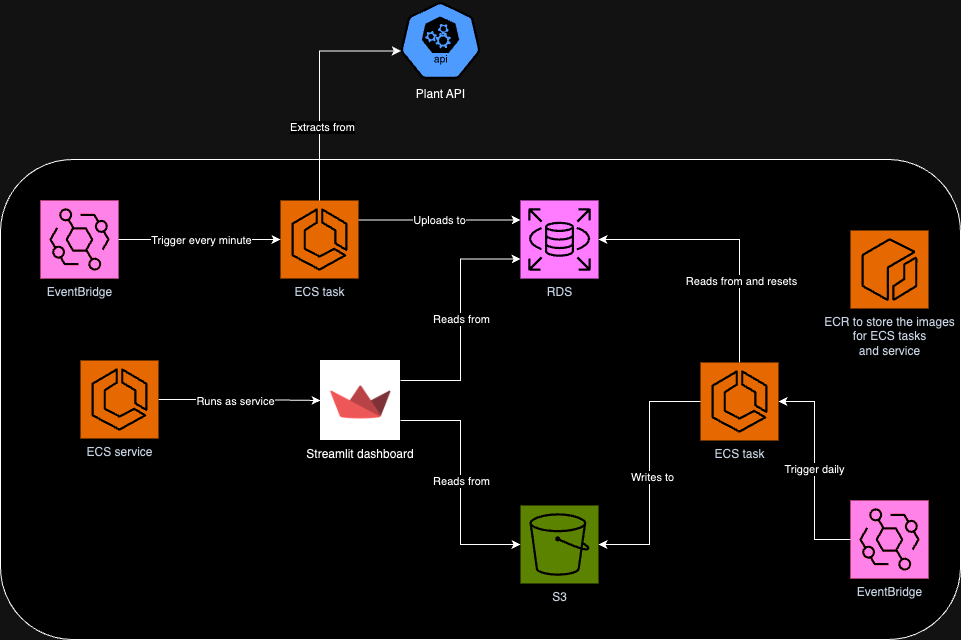

The diagram above was exported from draw.io. Its source (the exported page's mxGraphModel, read from the mxfile embedded in the PNG):
<mxGraphModel dx="1493" dy="758" grid="1" gridSize="10" guides="1" tooltips="1" connect="1" arrows="1" fold="1" page="1" pageScale="1" pageWidth="827" pageHeight="1169" math="0" shadow="0">
  <root>
    <mxCell id="0" />
    <mxCell id="1" parent="0" />
    <mxCell id="j4MmNxcXVPAMh1lximUd-31" value="" style="rounded=1;whiteSpace=wrap;html=1;" parent="1" vertex="1">
      <mxGeometry y="199" width="960" height="480" as="geometry" />
    </mxCell>
    <mxCell id="j4MmNxcXVPAMh1lximUd-1" value="RDS" style="sketch=0;points=[[0,0,0],[0.25,0,0],[0.5,0,0],[0.75,0,0],[1,0,0],[0,1,0],[0.25,1,0],[0.5,1,0],[0.75,1,0],[1,1,0],[0,0.25,0],[0,0.5,0],[0,0.75,0],[1,0.25,0],[1,0.5,0],[1,0.75,0]];outlineConnect=0;fontColor=#232F3E;fillColor=#C925D1;strokeColor=#ffffff;dashed=0;verticalLabelPosition=bottom;verticalAlign=top;align=center;html=1;fontSize=12;fontStyle=0;aspect=fixed;shape=mxgraph.aws4.resourceIcon;resIcon=mxgraph.aws4.rds;" parent="1" vertex="1">
      <mxGeometry x="520" y="240" width="78" height="78" as="geometry" />
    </mxCell>
    <mxCell id="j4MmNxcXVPAMh1lximUd-4" value="ECS task" style="sketch=0;points=[[0,0,0],[0.25,0,0],[0.5,0,0],[0.75,0,0],[1,0,0],[0,1,0],[0.25,1,0],[0.5,1,0],[0.75,1,0],[1,1,0],[0,0.25,0],[0,0.5,0],[0,0.75,0],[1,0.25,0],[1,0.5,0],[1,0.75,0]];outlineConnect=0;fontColor=#232F3E;fillColor=#ED7100;strokeColor=#ffffff;dashed=0;verticalLabelPosition=bottom;verticalAlign=top;align=center;html=1;fontSize=12;fontStyle=0;aspect=fixed;shape=mxgraph.aws4.resourceIcon;resIcon=mxgraph.aws4.ecs;" parent="1" vertex="1">
      <mxGeometry x="280" y="240" width="78" height="78" as="geometry" />
    </mxCell>
    <mxCell id="j4MmNxcXVPAMh1lximUd-6" value="EventBridge" style="sketch=0;points=[[0,0,0],[0.25,0,0],[0.5,0,0],[0.75,0,0],[1,0,0],[0,1,0],[0.25,1,0],[0.5,1,0],[0.75,1,0],[1,1,0],[0,0.25,0],[0,0.5,0],[0,0.75,0],[1,0.25,0],[1,0.5,0],[1,0.75,0]];outlineConnect=0;fontColor=#232F3E;fillColor=#E7157B;strokeColor=#ffffff;dashed=0;verticalLabelPosition=bottom;verticalAlign=top;align=center;html=1;fontSize=12;fontStyle=0;aspect=fixed;shape=mxgraph.aws4.resourceIcon;resIcon=mxgraph.aws4.eventbridge;" parent="1" vertex="1">
      <mxGeometry x="40" y="240" width="78" height="78" as="geometry" />
    </mxCell>
    <mxCell id="j4MmNxcXVPAMh1lximUd-7" style="edgeStyle=orthogonalEdgeStyle;rounded=0;orthogonalLoop=1;jettySize=auto;html=1;exitX=1;exitY=0.5;exitDx=0;exitDy=0;exitPerimeter=0;entryX=0;entryY=0.5;entryDx=0;entryDy=0;entryPerimeter=0;" parent="1" source="j4MmNxcXVPAMh1lximUd-6" target="j4MmNxcXVPAMh1lximUd-4" edge="1">
      <mxGeometry relative="1" as="geometry">
        <mxPoint x="270" y="279" as="targetPoint" />
      </mxGeometry>
    </mxCell>
    <mxCell id="j4MmNxcXVPAMh1lximUd-8" value="Trigger every minute" style="edgeLabel;html=1;align=center;verticalAlign=middle;resizable=0;points=[];" parent="j4MmNxcXVPAMh1lximUd-7" connectable="0" vertex="1">
      <mxGeometry x="0.0256" relative="1" as="geometry">
        <mxPoint as="offset" />
      </mxGeometry>
    </mxCell>
    <mxCell id="j4MmNxcXVPAMh1lximUd-9" style="edgeStyle=orthogonalEdgeStyle;rounded=0;orthogonalLoop=1;jettySize=auto;html=1;entryX=0;entryY=0.25;entryDx=0;entryDy=0;entryPerimeter=0;exitX=1;exitY=0.25;exitDx=0;exitDy=0;exitPerimeter=0;" parent="1" source="j4MmNxcXVPAMh1lximUd-4" target="j4MmNxcXVPAMh1lximUd-1" edge="1">
      <mxGeometry relative="1" as="geometry">
        <mxPoint x="380" y="279" as="sourcePoint" />
      </mxGeometry>
    </mxCell>
    <mxCell id="j4MmNxcXVPAMh1lximUd-10" value="Uploads to" style="edgeLabel;html=1;align=center;verticalAlign=middle;resizable=0;points=[];" parent="j4MmNxcXVPAMh1lximUd-9" connectable="0" vertex="1">
      <mxGeometry x="-0.0164" y="-1" relative="1" as="geometry">
        <mxPoint y="-1" as="offset" />
      </mxGeometry>
    </mxCell>
    <mxCell id="j4MmNxcXVPAMh1lximUd-12" value="EventBridge" style="sketch=0;points=[[0,0,0],[0.25,0,0],[0.5,0,0],[0.75,0,0],[1,0,0],[0,1,0],[0.25,1,0],[0.5,1,0],[0.75,1,0],[1,1,0],[0,0.25,0],[0,0.5,0],[0,0.75,0],[1,0.25,0],[1,0.5,0],[1,0.75,0]];outlineConnect=0;fontColor=#232F3E;fillColor=#E7157B;strokeColor=#ffffff;dashed=0;verticalLabelPosition=bottom;verticalAlign=top;align=center;html=1;fontSize=12;fontStyle=0;aspect=fixed;shape=mxgraph.aws4.resourceIcon;resIcon=mxgraph.aws4.eventbridge;" parent="1" vertex="1">
      <mxGeometry x="850" y="540" width="78" height="78" as="geometry" />
    </mxCell>
    <mxCell id="j4MmNxcXVPAMh1lximUd-13" style="edgeStyle=orthogonalEdgeStyle;rounded=0;orthogonalLoop=1;jettySize=auto;html=1;exitX=0;exitY=0.5;exitDx=0;exitDy=0;exitPerimeter=0;entryX=1;entryY=0.5;entryDx=0;entryDy=0;entryPerimeter=0;" parent="1" source="j4MmNxcXVPAMh1lximUd-12" target="j4MmNxcXVPAMh1lximUd-18" edge="1">
      <mxGeometry relative="1" as="geometry">
        <mxPoint x="680" y="439" as="targetPoint" />
      </mxGeometry>
    </mxCell>
    <mxCell id="j4MmNxcXVPAMh1lximUd-14" value="Trigger daily" style="edgeLabel;html=1;align=center;verticalAlign=middle;resizable=0;points=[];" parent="j4MmNxcXVPAMh1lximUd-13" connectable="0" vertex="1">
      <mxGeometry x="0.0089" y="1" relative="1" as="geometry">
        <mxPoint as="offset" />
      </mxGeometry>
    </mxCell>
    <mxCell id="j4MmNxcXVPAMh1lximUd-15" style="edgeStyle=orthogonalEdgeStyle;rounded=0;orthogonalLoop=1;jettySize=auto;html=1;exitX=0.5;exitY=0;exitDx=0;exitDy=0;exitPerimeter=0;entryX=1;entryY=0.5;entryDx=0;entryDy=0;entryPerimeter=0;" parent="1" source="j4MmNxcXVPAMh1lximUd-18" target="j4MmNxcXVPAMh1lximUd-1" edge="1">
      <mxGeometry relative="1" as="geometry">
        <mxPoint x="641.0000000000002" y="400" as="sourcePoint" />
      </mxGeometry>
    </mxCell>
    <mxCell id="j4MmNxcXVPAMh1lximUd-16" value="Reads from and resets" style="edgeLabel;html=1;align=center;verticalAlign=middle;resizable=0;points=[];" parent="j4MmNxcXVPAMh1lximUd-15" connectable="0" vertex="1">
      <mxGeometry x="-0.3824" relative="1" as="geometry">
        <mxPoint x="1" as="offset" />
      </mxGeometry>
    </mxCell>
    <mxCell id="j4MmNxcXVPAMh1lximUd-18" value="ECS task" style="sketch=0;points=[[0,0,0],[0.25,0,0],[0.5,0,0],[0.75,0,0],[1,0,0],[0,1,0],[0.25,1,0],[0.5,1,0],[0.75,1,0],[1,1,0],[0,0.25,0],[0,0.5,0],[0,0.75,0],[1,0.25,0],[1,0.5,0],[1,0.75,0]];outlineConnect=0;fontColor=#232F3E;fillColor=#ED7100;strokeColor=#ffffff;dashed=0;verticalLabelPosition=bottom;verticalAlign=top;align=center;html=1;fontSize=12;fontStyle=0;aspect=fixed;shape=mxgraph.aws4.resourceIcon;resIcon=mxgraph.aws4.ecs;" parent="1" vertex="1">
      <mxGeometry x="700.0000000000002" y="402" width="78" height="78" as="geometry" />
    </mxCell>
    <mxCell id="j4MmNxcXVPAMh1lximUd-19" style="edgeStyle=orthogonalEdgeStyle;rounded=0;orthogonalLoop=1;jettySize=auto;html=1;exitX=0;exitY=0.5;exitDx=0;exitDy=0;exitPerimeter=0;entryX=1;entryY=0.5;entryDx=0;entryDy=0;entryPerimeter=0;" parent="1" source="j4MmNxcXVPAMh1lximUd-18" target="0wwD65deJl8W0roWo2Ff-1" edge="1">
      <mxGeometry relative="1" as="geometry">
        <mxPoint x="478.0000000000002" y="439" as="targetPoint" />
      </mxGeometry>
    </mxCell>
    <mxCell id="j4MmNxcXVPAMh1lximUd-20" value="Writes to" style="edgeLabel;html=1;align=center;verticalAlign=middle;resizable=0;points=[];" parent="j4MmNxcXVPAMh1lximUd-19" connectable="0" vertex="1">
      <mxGeometry x="0.0494" y="2" relative="1" as="geometry">
        <mxPoint y="-2" as="offset" />
      </mxGeometry>
    </mxCell>
    <mxCell id="j4MmNxcXVPAMh1lximUd-21" value="Plant API" style="sketch=0;html=1;dashed=0;whitespace=wrap;fillColor=#2875E2;strokeColor=#ffffff;points=[[0.005,0.63,0],[0.1,0.2,0],[0.9,0.2,0],[0.5,0,0],[0.995,0.63,0],[0.72,0.99,0],[0.5,1,0],[0.28,0.99,0]];verticalLabelPosition=bottom;align=center;verticalAlign=top;shape=mxgraph.kubernetes.icon;prIcon=api" parent="1" vertex="1">
      <mxGeometry x="400" y="40" width="80" height="80" as="geometry" />
    </mxCell>
    <mxCell id="j4MmNxcXVPAMh1lximUd-23" style="edgeStyle=orthogonalEdgeStyle;rounded=0;orthogonalLoop=1;jettySize=auto;html=1;exitX=0.5;exitY=0;exitDx=0;exitDy=0;exitPerimeter=0;entryX=0.005;entryY=0.63;entryDx=0;entryDy=0;entryPerimeter=0;" parent="1" source="j4MmNxcXVPAMh1lximUd-4" target="j4MmNxcXVPAMh1lximUd-21" edge="1">
      <mxGeometry relative="1" as="geometry" />
    </mxCell>
    <mxCell id="j4MmNxcXVPAMh1lximUd-24" value="Extracts from" style="edgeLabel;html=1;align=center;verticalAlign=middle;resizable=0;points=[];" parent="j4MmNxcXVPAMh1lximUd-23" connectable="0" vertex="1">
      <mxGeometry x="-0.3577" y="-2" relative="1" as="geometry">
        <mxPoint as="offset" />
      </mxGeometry>
    </mxCell>
    <mxCell id="j4MmNxcXVPAMh1lximUd-25" value="Streamlit dashboard" style="shape=image;verticalLabelPosition=bottom;labelBackgroundColor=default;verticalAlign=top;aspect=fixed;imageAspect=0;image=https://pbs.twimg.com/profile_images/1366779897423810562/kn7ucNPv_400x400.png;" parent="1" vertex="1">
      <mxGeometry x="320" y="400" width="80" height="80" as="geometry" />
    </mxCell>
    <mxCell id="j4MmNxcXVPAMh1lximUd-26" style="edgeStyle=orthogonalEdgeStyle;rounded=0;orthogonalLoop=1;jettySize=auto;html=1;exitX=1;exitY=0.75;exitDx=0;exitDy=0;entryX=0;entryY=0.5;entryDx=0;entryDy=0;entryPerimeter=0;" parent="1" source="j4MmNxcXVPAMh1lximUd-25" target="0wwD65deJl8W0roWo2Ff-1" edge="1">
      <mxGeometry relative="1" as="geometry">
        <mxPoint x="400" y="439" as="targetPoint" />
      </mxGeometry>
    </mxCell>
    <mxCell id="j4MmNxcXVPAMh1lximUd-27" value="Reads from" style="edgeLabel;html=1;align=center;verticalAlign=middle;resizable=0;points=[];" parent="j4MmNxcXVPAMh1lximUd-26" connectable="0" vertex="1">
      <mxGeometry x="-0.0141" y="-1" relative="1" as="geometry">
        <mxPoint x="1" as="offset" />
      </mxGeometry>
    </mxCell>
    <mxCell id="j4MmNxcXVPAMh1lximUd-29" style="edgeStyle=orthogonalEdgeStyle;rounded=0;orthogonalLoop=1;jettySize=auto;html=1;exitX=1;exitY=0.5;exitDx=0;exitDy=0;exitPerimeter=0;entryX=0;entryY=0.5;entryDx=0;entryDy=0;" parent="1" source="j4MmNxcXVPAMh1lximUd-28" target="j4MmNxcXVPAMh1lximUd-25" edge="1">
      <mxGeometry relative="1" as="geometry" />
    </mxCell>
    <mxCell id="j4MmNxcXVPAMh1lximUd-30" value="Runs as service" style="edgeLabel;html=1;align=center;verticalAlign=middle;resizable=0;points=[];" parent="j4MmNxcXVPAMh1lximUd-29" connectable="0" vertex="1">
      <mxGeometry x="-0.0697" relative="1" as="geometry">
        <mxPoint y="1" as="offset" />
      </mxGeometry>
    </mxCell>
    <mxCell id="j4MmNxcXVPAMh1lximUd-28" value="ECS service" style="sketch=0;points=[[0,0,0],[0.25,0,0],[0.5,0,0],[0.75,0,0],[1,0,0],[0,1,0],[0.25,1,0],[0.5,1,0],[0.75,1,0],[1,1,0],[0,0.25,0],[0,0.5,0],[0,0.75,0],[1,0.25,0],[1,0.5,0],[1,0.75,0]];outlineConnect=0;fontColor=#232F3E;fillColor=#ED7100;strokeColor=#ffffff;dashed=0;verticalLabelPosition=bottom;verticalAlign=top;align=center;html=1;fontSize=12;fontStyle=0;aspect=fixed;shape=mxgraph.aws4.resourceIcon;resIcon=mxgraph.aws4.ecs;" parent="1" vertex="1">
      <mxGeometry x="80" y="400" width="78" height="78" as="geometry" />
    </mxCell>
    <mxCell id="j4MmNxcXVPAMh1lximUd-33" value="ECR to store the images&lt;br&gt;for ECS tasks&lt;br&gt;and service" style="sketch=0;points=[[0,0,0],[0.25,0,0],[0.5,0,0],[0.75,0,0],[1,0,0],[0,1,0],[0.25,1,0],[0.5,1,0],[0.75,1,0],[1,1,0],[0,0.25,0],[0,0.5,0],[0,0.75,0],[1,0.25,0],[1,0.5,0],[1,0.75,0]];outlineConnect=0;fontColor=#232F3E;fillColor=#ED7100;strokeColor=#ffffff;dashed=0;verticalLabelPosition=bottom;verticalAlign=top;align=center;html=1;fontSize=12;fontStyle=0;aspect=fixed;shape=mxgraph.aws4.resourceIcon;resIcon=mxgraph.aws4.ecr;" parent="1" vertex="1">
      <mxGeometry x="850" y="270" width="78" height="78" as="geometry" />
    </mxCell>
    <mxCell id="0wwD65deJl8W0roWo2Ff-1" value="S3" style="sketch=0;points=[[0,0,0],[0.25,0,0],[0.5,0,0],[0.75,0,0],[1,0,0],[0,1,0],[0.25,1,0],[0.5,1,0],[0.75,1,0],[1,1,0],[0,0.25,0],[0,0.5,0],[0,0.75,0],[1,0.25,0],[1,0.5,0],[1,0.75,0]];outlineConnect=0;fontColor=#232F3E;fillColor=#7AA116;strokeColor=#ffffff;dashed=0;verticalLabelPosition=bottom;verticalAlign=top;align=center;html=1;fontSize=12;fontStyle=0;aspect=fixed;shape=mxgraph.aws4.resourceIcon;resIcon=mxgraph.aws4.s3;" vertex="1" parent="1">
      <mxGeometry x="520" y="545" width="78" height="78" as="geometry" />
    </mxCell>
    <mxCell id="0wwD65deJl8W0roWo2Ff-3" style="edgeStyle=orthogonalEdgeStyle;rounded=0;orthogonalLoop=1;jettySize=auto;html=1;exitX=1;exitY=0.25;exitDx=0;exitDy=0;entryX=0;entryY=0.75;entryDx=0;entryDy=0;entryPerimeter=0;" edge="1" parent="1" source="j4MmNxcXVPAMh1lximUd-25" target="j4MmNxcXVPAMh1lximUd-1">
      <mxGeometry relative="1" as="geometry" />
    </mxCell>
    <mxCell id="0wwD65deJl8W0roWo2Ff-4" value="Reads from" style="edgeLabel;html=1;align=center;verticalAlign=middle;resizable=0;points=[];" vertex="1" connectable="0" parent="0wwD65deJl8W0roWo2Ff-3">
      <mxGeometry x="0.0083" relative="1" as="geometry">
        <mxPoint as="offset" />
      </mxGeometry>
    </mxCell>
  </root>
</mxGraphModel>